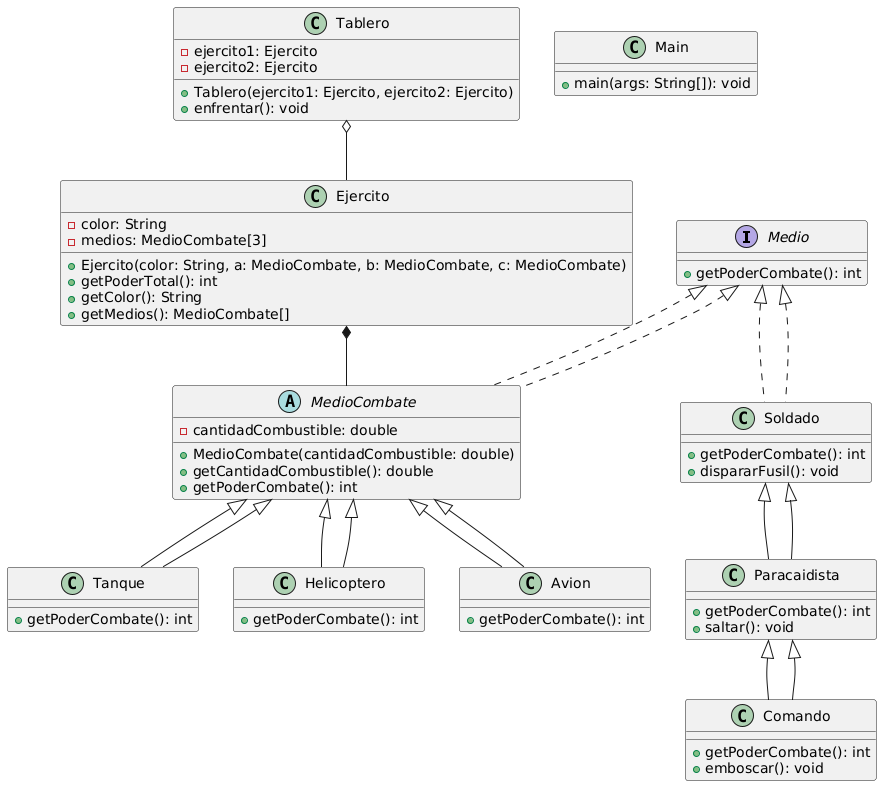

The diagram above was rendered by PlantUML. Its source (embedded in the PNG):
@startuml
interface Medio {
    + getPoderCombate(): int
}

abstract class MedioCombate implements Medio {
    - cantidadCombustible: double
    + MedioCombate(cantidadCombustible: double)
    + getCantidadCombustible(): double
    + getPoderCombate(): int
}

class Tanque extends MedioCombate {
    + getPoderCombate(): int
}

class Helicoptero extends MedioCombate {
    + getPoderCombate(): int
}

class Avion extends MedioCombate {
    + getPoderCombate(): int
}

class Soldado implements Medio {
    + getPoderCombate(): int
    + dispararFusil(): void
}

class Paracaidista extends Soldado {
    + getPoderCombate(): int
    + saltar(): void
}

class Comando extends Paracaidista {
    + getPoderCombate(): int
    + emboscar(): void
}

class Ejercito {
    - color: String
    - medios: MedioCombate[3]
    + Ejercito(color: String, a: MedioCombate, b: MedioCombate, c: MedioCombate)
    + getPoderTotal(): int
    + getColor(): String
    + getMedios(): MedioCombate[]
}

class Tablero {
    - ejercito1: Ejercito
    - ejercito2: Ejercito
    + Tablero(ejercito1: Ejercito, ejercito2: Ejercito)
    + enfrentar(): void
}

class Main {
    + main(args: String[]): void
}

Medio <|.. MedioCombate
MedioCombate <|-- Tanque
MedioCombate <|-- Helicoptero
MedioCombate <|-- Avion

Medio <|.. Soldado
Soldado <|-- Paracaidista
Paracaidista <|-- Comando

Ejercito *-- MedioCombate
Tablero o-- Ejercito
@enduml